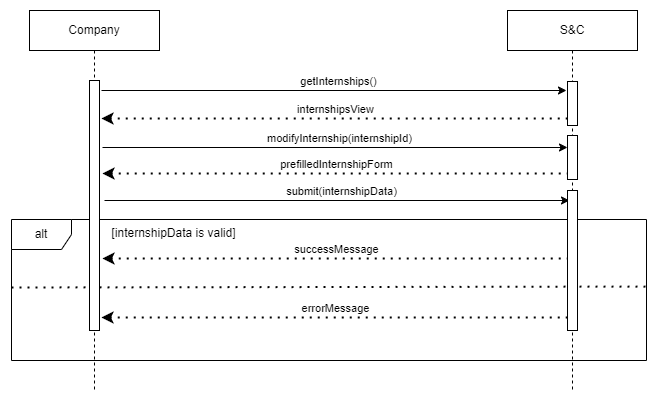

The diagram above was exported from draw.io. Its source (the exported page's mxGraphModel, read from the mxfile embedded in the PNG):
<mxGraphModel dx="1695" dy="1022" grid="1" gridSize="10" guides="1" tooltips="1" connect="1" arrows="1" fold="1" page="1" pageScale="1" pageWidth="827" pageHeight="1169" math="0" shadow="0">
  <root>
    <mxCell id="0" />
    <mxCell id="1" parent="0" />
    <mxCell id="wDvrYtbfAWNGjff_piZl-99" value="" style="endArrow=classic;html=1;rounded=0;" edge="1" parent="1">
      <mxGeometry width="50" height="50" relative="1" as="geometry">
        <mxPoint y="1160" as="sourcePoint" />
        <mxPoint x="465" y="1160" as="targetPoint" />
      </mxGeometry>
    </mxCell>
    <mxCell id="wDvrYtbfAWNGjff_piZl-100" value="getInternships()" style="edgeLabel;html=1;align=center;verticalAlign=middle;resizable=0;points=[];" connectable="0" vertex="1" parent="wDvrYtbfAWNGjff_piZl-99">
      <mxGeometry x="-0.1355" y="2" relative="1" as="geometry">
        <mxPoint x="34" y="-8" as="offset" />
      </mxGeometry>
    </mxCell>
    <mxCell id="wDvrYtbfAWNGjff_piZl-101" value="" style="endArrow=none;dashed=1;html=1;dashPattern=1 3;strokeWidth=2;rounded=0;endFill=0;startArrow=classic;startFill=1;" edge="1" parent="1">
      <mxGeometry width="50" height="50" relative="1" as="geometry">
        <mxPoint y="1188" as="sourcePoint" />
        <mxPoint x="466" y="1188" as="targetPoint" />
      </mxGeometry>
    </mxCell>
    <mxCell id="wDvrYtbfAWNGjff_piZl-102" value="internshipsView" style="edgeLabel;html=1;align=center;verticalAlign=middle;resizable=0;points=[];" connectable="0" vertex="1" parent="wDvrYtbfAWNGjff_piZl-101">
      <mxGeometry x="0.0043" relative="1" as="geometry">
        <mxPoint y="-10" as="offset" />
      </mxGeometry>
    </mxCell>
    <mxCell id="wDvrYtbfAWNGjff_piZl-103" value="" style="endArrow=classic;html=1;rounded=0;" edge="1" parent="1">
      <mxGeometry width="50" height="50" relative="1" as="geometry">
        <mxPoint x="1" y="1217" as="sourcePoint" />
        <mxPoint x="466" y="1217" as="targetPoint" />
      </mxGeometry>
    </mxCell>
    <mxCell id="wDvrYtbfAWNGjff_piZl-104" value="modifyInternship(internshipId)" style="edgeLabel;html=1;align=center;verticalAlign=middle;resizable=0;points=[];" connectable="0" vertex="1" parent="wDvrYtbfAWNGjff_piZl-103">
      <mxGeometry x="-0.1355" y="2" relative="1" as="geometry">
        <mxPoint x="34" y="-8" as="offset" />
      </mxGeometry>
    </mxCell>
    <mxCell id="wDvrYtbfAWNGjff_piZl-105" value="" style="endArrow=none;dashed=1;html=1;dashPattern=1 3;strokeWidth=2;rounded=0;endFill=0;startArrow=classic;startFill=1;" edge="1" parent="1">
      <mxGeometry width="50" height="50" relative="1" as="geometry">
        <mxPoint x="1" y="1243" as="sourcePoint" />
        <mxPoint x="467" y="1243" as="targetPoint" />
      </mxGeometry>
    </mxCell>
    <mxCell id="wDvrYtbfAWNGjff_piZl-106" value="prefilledInternshipForm" style="edgeLabel;html=1;align=center;verticalAlign=middle;resizable=0;points=[];" connectable="0" vertex="1" parent="wDvrYtbfAWNGjff_piZl-105">
      <mxGeometry x="0.0043" relative="1" as="geometry">
        <mxPoint y="-10" as="offset" />
      </mxGeometry>
    </mxCell>
    <mxCell id="wDvrYtbfAWNGjff_piZl-107" value="" style="endArrow=classic;html=1;rounded=0;" edge="1" parent="1">
      <mxGeometry width="50" height="50" relative="1" as="geometry">
        <mxPoint x="3" y="1270" as="sourcePoint" />
        <mxPoint x="468" y="1270" as="targetPoint" />
      </mxGeometry>
    </mxCell>
    <mxCell id="wDvrYtbfAWNGjff_piZl-108" value="submit(internshipData)" style="edgeLabel;html=1;align=center;verticalAlign=middle;resizable=0;points=[];" connectable="0" vertex="1" parent="wDvrYtbfAWNGjff_piZl-107">
      <mxGeometry x="-0.1355" y="2" relative="1" as="geometry">
        <mxPoint x="34" y="-8" as="offset" />
      </mxGeometry>
    </mxCell>
    <mxCell id="wDvrYtbfAWNGjff_piZl-109" value="" style="endArrow=none;dashed=1;html=1;dashPattern=1 3;strokeWidth=2;rounded=0;endFill=0;startArrow=classic;startFill=1;" edge="1" parent="1">
      <mxGeometry width="50" height="50" relative="1" as="geometry">
        <mxPoint x="1" y="1328" as="sourcePoint" />
        <mxPoint x="467" y="1328" as="targetPoint" />
      </mxGeometry>
    </mxCell>
    <mxCell id="wDvrYtbfAWNGjff_piZl-110" value="successMessage" style="edgeLabel;html=1;align=center;verticalAlign=middle;resizable=0;points=[];" connectable="0" vertex="1" parent="wDvrYtbfAWNGjff_piZl-109">
      <mxGeometry x="0.0043" relative="1" as="geometry">
        <mxPoint y="-10" as="offset" />
      </mxGeometry>
    </mxCell>
    <mxCell id="wDvrYtbfAWNGjff_piZl-111" value="alt" style="shape=umlFrame;whiteSpace=wrap;html=1;pointerEvents=0;" vertex="1" parent="1">
      <mxGeometry x="-90" y="1289" width="635" height="141" as="geometry" />
    </mxCell>
    <mxCell id="wDvrYtbfAWNGjff_piZl-112" value="" style="endArrow=none;dashed=1;html=1;dashPattern=1 3;strokeWidth=2;rounded=0;exitX=0.001;exitY=0.375;exitDx=0;exitDy=0;exitPerimeter=0;entryX=1.002;entryY=0.322;entryDx=0;entryDy=0;entryPerimeter=0;" edge="1" parent="1">
      <mxGeometry width="50" height="50" relative="1" as="geometry">
        <mxPoint x="-90" y="1357" as="sourcePoint" />
        <mxPoint x="546.27" y="1356.06" as="targetPoint" />
      </mxGeometry>
    </mxCell>
    <mxCell id="wDvrYtbfAWNGjff_piZl-113" value="[internshipData is valid]" style="text;html=1;align=center;verticalAlign=middle;resizable=0;points=[];autosize=1;strokeColor=none;fillColor=none;" vertex="1" parent="1">
      <mxGeometry x="-3" y="1288" width="150" height="30" as="geometry" />
    </mxCell>
    <mxCell id="wDvrYtbfAWNGjff_piZl-114" value="" style="endArrow=none;dashed=1;html=1;dashPattern=1 3;strokeWidth=2;rounded=0;endFill=0;startArrow=classic;startFill=1;" edge="1" parent="1">
      <mxGeometry width="50" height="50" relative="1" as="geometry">
        <mxPoint y="1387" as="sourcePoint" />
        <mxPoint x="466" y="1387" as="targetPoint" />
      </mxGeometry>
    </mxCell>
    <mxCell id="wDvrYtbfAWNGjff_piZl-115" value="errorMessage" style="edgeLabel;html=1;align=center;verticalAlign=middle;resizable=0;points=[];" connectable="0" vertex="1" parent="wDvrYtbfAWNGjff_piZl-114">
      <mxGeometry x="0.0043" relative="1" as="geometry">
        <mxPoint y="-10" as="offset" />
      </mxGeometry>
    </mxCell>
    <mxCell id="wDvrYtbfAWNGjff_piZl-116" value="&lt;div&gt;S&amp;amp;C&lt;/div&gt;" style="shape=umlLifeline;perimeter=lifelinePerimeter;whiteSpace=wrap;html=1;container=1;dropTarget=0;collapsible=0;recursiveResize=0;outlineConnect=0;portConstraint=eastwest;newEdgeStyle={&quot;curved&quot;:0,&quot;rounded&quot;:0};" vertex="1" parent="1">
      <mxGeometry x="406" y="1080" width="130" height="380" as="geometry" />
    </mxCell>
    <mxCell id="wDvrYtbfAWNGjff_piZl-117" value="" style="html=1;points=[[0,0,0,0,5],[0,1,0,0,-5],[1,0,0,0,5],[1,1,0,0,-5]];perimeter=orthogonalPerimeter;outlineConnect=0;targetShapes=umlLifeline;portConstraint=eastwest;newEdgeStyle={&quot;curved&quot;:0,&quot;rounded&quot;:0};" vertex="1" parent="wDvrYtbfAWNGjff_piZl-116">
      <mxGeometry x="60" y="71" width="10" height="44" as="geometry" />
    </mxCell>
    <mxCell id="wDvrYtbfAWNGjff_piZl-118" value="" style="html=1;points=[[0,0,0,0,5],[0,1,0,0,-5],[1,0,0,0,5],[1,1,0,0,-5]];perimeter=orthogonalPerimeter;outlineConnect=0;targetShapes=umlLifeline;portConstraint=eastwest;newEdgeStyle={&quot;curved&quot;:0,&quot;rounded&quot;:0};" vertex="1" parent="wDvrYtbfAWNGjff_piZl-116">
      <mxGeometry x="60" y="125" width="10" height="44" as="geometry" />
    </mxCell>
    <mxCell id="wDvrYtbfAWNGjff_piZl-119" value="" style="html=1;points=[[0,0,0,0,5],[0,1,0,0,-5],[1,0,0,0,5],[1,1,0,0,-5]];perimeter=orthogonalPerimeter;outlineConnect=0;targetShapes=umlLifeline;portConstraint=eastwest;newEdgeStyle={&quot;curved&quot;:0,&quot;rounded&quot;:0};" vertex="1" parent="wDvrYtbfAWNGjff_piZl-116">
      <mxGeometry x="60" y="180" width="10" height="140" as="geometry" />
    </mxCell>
    <mxCell id="wDvrYtbfAWNGjff_piZl-120" value="&lt;div&gt;Company&lt;/div&gt;" style="shape=umlLifeline;perimeter=lifelinePerimeter;whiteSpace=wrap;html=1;container=1;dropTarget=0;collapsible=0;recursiveResize=0;outlineConnect=0;portConstraint=eastwest;newEdgeStyle={&quot;curved&quot;:0,&quot;rounded&quot;:0};" vertex="1" parent="1">
      <mxGeometry x="-72" y="1080" width="130" height="380" as="geometry" />
    </mxCell>
    <mxCell id="wDvrYtbfAWNGjff_piZl-121" value="" style="html=1;points=[[0,0,0,0,5],[0,1,0,0,-5],[1,0,0,0,5],[1,1,0,0,-5]];perimeter=orthogonalPerimeter;outlineConnect=0;targetShapes=umlLifeline;portConstraint=eastwest;newEdgeStyle={&quot;curved&quot;:0,&quot;rounded&quot;:0};" vertex="1" parent="wDvrYtbfAWNGjff_piZl-120">
      <mxGeometry x="60" y="70" width="10" height="250" as="geometry" />
    </mxCell>
  </root>
</mxGraphModel>